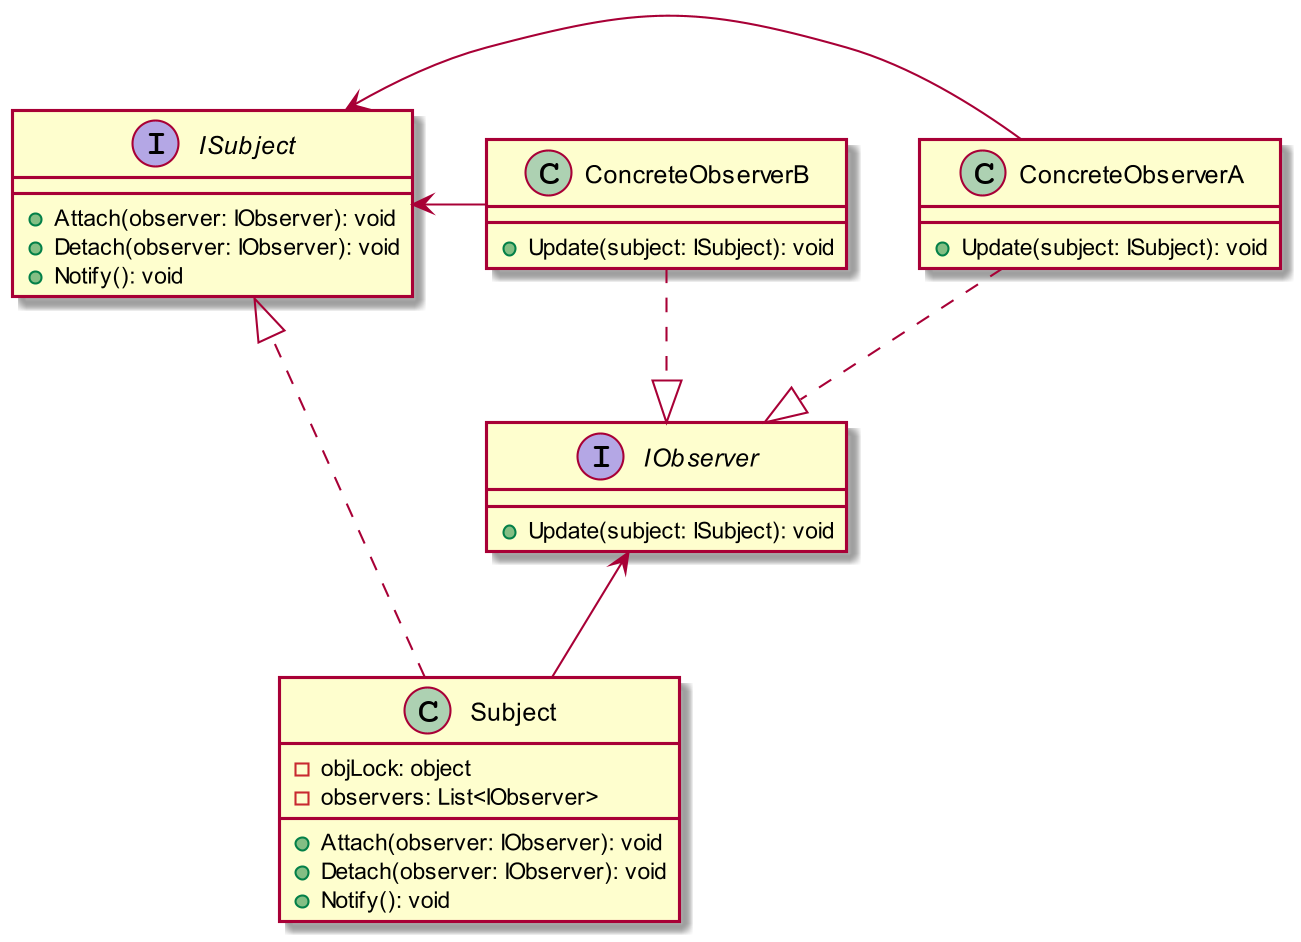

The diagram above was rendered by PlantUML. Its source (embedded in the PNG):
@startuml
skinparam dpi 200


class Subject{
    -objLock: object
    -observers: List<IObserver>
    +Attach(observer: IObserver): void
    +Detach(observer: IObserver): void
    +Notify(): void
}

Subject ..|> ISubject

class ConcreteObserverA{
    +Update(subject: ISubject): void
}

ConcreteObserverA ..|> IObserver
ISubject <- ConcreteObserverA

class ConcreteObserverB{
    +Update(subject: ISubject): void
}

ConcreteObserverB ..|> IObserver
ISubject <- ConcreteObserverB
IObserver <-- Subject

interface IObserver{
    +Update(subject: ISubject): void
}

interface ISubject{
    +Attach(observer: IObserver): void
    +Detach(observer: IObserver): void
    +Notify(): void
}

@enduml